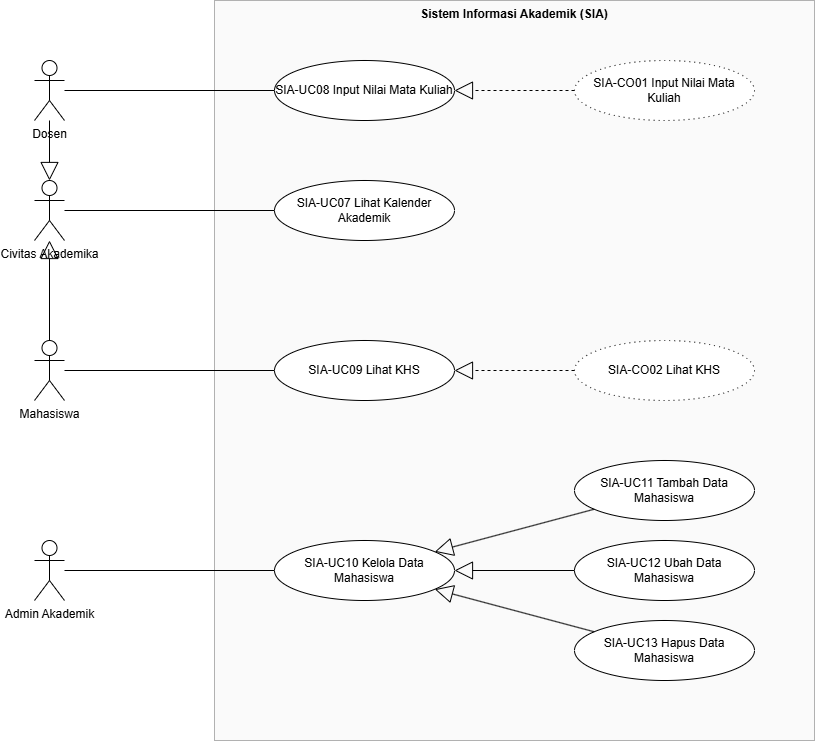

The diagram above was exported from draw.io. Its source (the exported page's mxGraphModel, read from the mxfile embedded in the PNG):
<mxGraphModel dx="852" dy="468" grid="1" gridSize="10" guides="1" tooltips="1" connect="1" arrows="1" fold="1" page="1" pageScale="1" pageWidth="1169" pageHeight="827" background="#ffffff" math="0" shadow="0">
  <root>
    <mxCell id="0" />
    <mxCell id="1" parent="0" />
    <mxCell id="sys_boundary" parent="1" style="shape=rect;html=1;whiteSpace=wrap;align=center;verticalAlign=top;fontStyle=1;opacity=50;fillColor=#f5f5f5;strokeColor=#666666;" value="Sistem Informasi Akademik (SIA)" vertex="1">
      <mxGeometry height="740" width="600" x="280" y="40" as="geometry" />
    </mxCell>
    <mxCell id="actor_civitas" parent="1" style="shape=umlActor;verticalLabelPosition=bottom;verticalAlign=top;html=1;outlineConnect=0;" value="Civitas Akademika" vertex="1">
      <mxGeometry height="60" width="30" x="100" y="220" as="geometry" />
    </mxCell>
    <mxCell id="actor_mahasiswa" parent="1" style="shape=umlActor;verticalLabelPosition=bottom;verticalAlign=top;html=1;outlineConnect=0;" value="Mahasiswa" vertex="1">
      <mxGeometry height="60" width="30" x="100" y="380" as="geometry" />
    </mxCell>
    <mxCell id="actor_dosen" parent="1" style="shape=umlActor;verticalLabelPosition=bottom;verticalAlign=top;html=1;outlineConnect=0;" value="Dosen" vertex="1">
      <mxGeometry height="60" width="30" x="100" y="100" as="geometry" />
    </mxCell>
    <mxCell id="actor_admin" parent="1" style="shape=umlActor;verticalLabelPosition=bottom;verticalAlign=top;html=1;outlineConnect=0;" value="Admin Akademik" vertex="1">
      <mxGeometry height="60" width="30" x="100" y="580" as="geometry" />
    </mxCell>
    <mxCell id="uc07" parent="1" style="ellipse;whiteSpace=wrap;html=1;" value="SIA-UC07 Lihat Kalender Akademik" vertex="1">
      <mxGeometry height="60" width="180" x="340" y="220" as="geometry" />
    </mxCell>
    <mxCell id="uc08" parent="1" style="ellipse;whiteSpace=wrap;html=1;" value="SIA-UC08 Input Nilai Mata Kuliah" vertex="1">
      <mxGeometry height="60" width="180" x="340" y="100" as="geometry" />
    </mxCell>
    <mxCell id="uc09" parent="1" style="ellipse;whiteSpace=wrap;html=1;" value="SIA-UC09 Lihat KHS" vertex="1">
      <mxGeometry height="60" width="180" x="340" y="380" as="geometry" />
    </mxCell>
    <mxCell id="uc10" parent="1" style="ellipse;whiteSpace=wrap;html=1;" value="SIA-UC10 Kelola Data Mahasiswa" vertex="1">
      <mxGeometry height="60" width="180" x="340" y="580" as="geometry" />
    </mxCell>
    <mxCell id="uc11" parent="1" style="ellipse;whiteSpace=wrap;html=1;" value="SIA-UC11 Tambah Data Mahasiswa" vertex="1">
      <mxGeometry height="60" width="180" x="640" y="500" as="geometry" />
    </mxCell>
    <mxCell id="uc12" parent="1" style="ellipse;whiteSpace=wrap;html=1;" value="SIA-UC12 Ubah Data Mahasiswa" vertex="1">
      <mxGeometry height="60" width="180" x="640" y="580" as="geometry" />
    </mxCell>
    <mxCell id="uc13" parent="1" style="ellipse;whiteSpace=wrap;html=1;" value="SIA-UC13 Hapus Data Mahasiswa" vertex="1">
      <mxGeometry height="60" width="180" x="640" y="660" as="geometry" />
    </mxCell>
    <mxCell id="co01" parent="1" style="ellipse;whiteSpace=wrap;html=1;dashed=1;dashPattern=1 4;" value="SIA-CO01 Input Nilai Mata Kuliah" vertex="1">
      <mxGeometry height="60" width="180" x="640" y="100" as="geometry" />
    </mxCell>
    <mxCell id="co02" parent="1" style="ellipse;whiteSpace=wrap;html=1;dashed=1;dashPattern=1 4;" value="SIA-CO02 Lihat KHS" vertex="1">
      <mxGeometry height="60" width="180" x="640" y="380" as="geometry" />
    </mxCell>
    <mxCell id="rel_civitas_uc07" edge="1" parent="1" source="actor_civitas" style="endArrow=none;html=1;" target="uc07">
      <mxGeometry relative="1" as="geometry" />
    </mxCell>
    <mxCell id="gen_dosen_civitas" edge="1" parent="1" source="actor_dosen" style="endArrow=block;endSize=16;endFill=0;html=1;" target="actor_civitas">
      <mxGeometry relative="1" as="geometry" />
    </mxCell>
    <mxCell id="gen_mhs_civitas" edge="1" parent="1" source="actor_mahasiswa" style="endArrow=block;endSize=16;endFill=0;html=1;" target="actor_civitas">
      <mxGeometry relative="1" as="geometry" />
    </mxCell>
    <mxCell id="rel_dosen_uc08" edge="1" parent="1" source="actor_dosen" style="endArrow=none;html=1;" target="uc08">
      <mxGeometry relative="1" as="geometry" />
    </mxCell>
    <mxCell id="rel_mhs_uc09" edge="1" parent="1" source="actor_mahasiswa" style="endArrow=none;html=1;" target="uc09">
      <mxGeometry relative="1" as="geometry" />
    </mxCell>
    <mxCell id="rel_admin_uc10" edge="1" parent="1" source="actor_admin" style="endArrow=none;html=1;" target="uc10">
      <mxGeometry relative="1" as="geometry" />
    </mxCell>
    <mxCell id="gen_uc11_uc10" edge="1" parent="1" source="uc11" style="endArrow=block;endSize=16;endFill=0;html=1;" target="uc10">
      <mxGeometry relative="1" as="geometry" />
    </mxCell>
    <mxCell id="gen_uc12_uc10" edge="1" parent="1" source="uc12" style="endArrow=block;endSize=16;endFill=0;html=1;" target="uc10">
      <mxGeometry relative="1" as="geometry" />
    </mxCell>
    <mxCell id="gen_uc13_uc10" edge="1" parent="1" source="uc13" style="endArrow=block;endSize=16;endFill=0;html=1;" target="uc10">
      <mxGeometry relative="1" as="geometry" />
    </mxCell>
    <mxCell id="real_co01_uc08" edge="1" parent="1" source="co01" style="endArrow=block;endSize=16;endFill=0;dashed=1;html=1;" target="uc08">
      <mxGeometry relative="1" as="geometry" />
    </mxCell>
    <mxCell id="real_co02_uc09" edge="1" parent="1" source="co02" style="endArrow=block;endSize=16;endFill=0;dashed=1;html=1;" target="uc09">
      <mxGeometry relative="1" as="geometry" />
    </mxCell>
  </root>
</mxGraphModel>